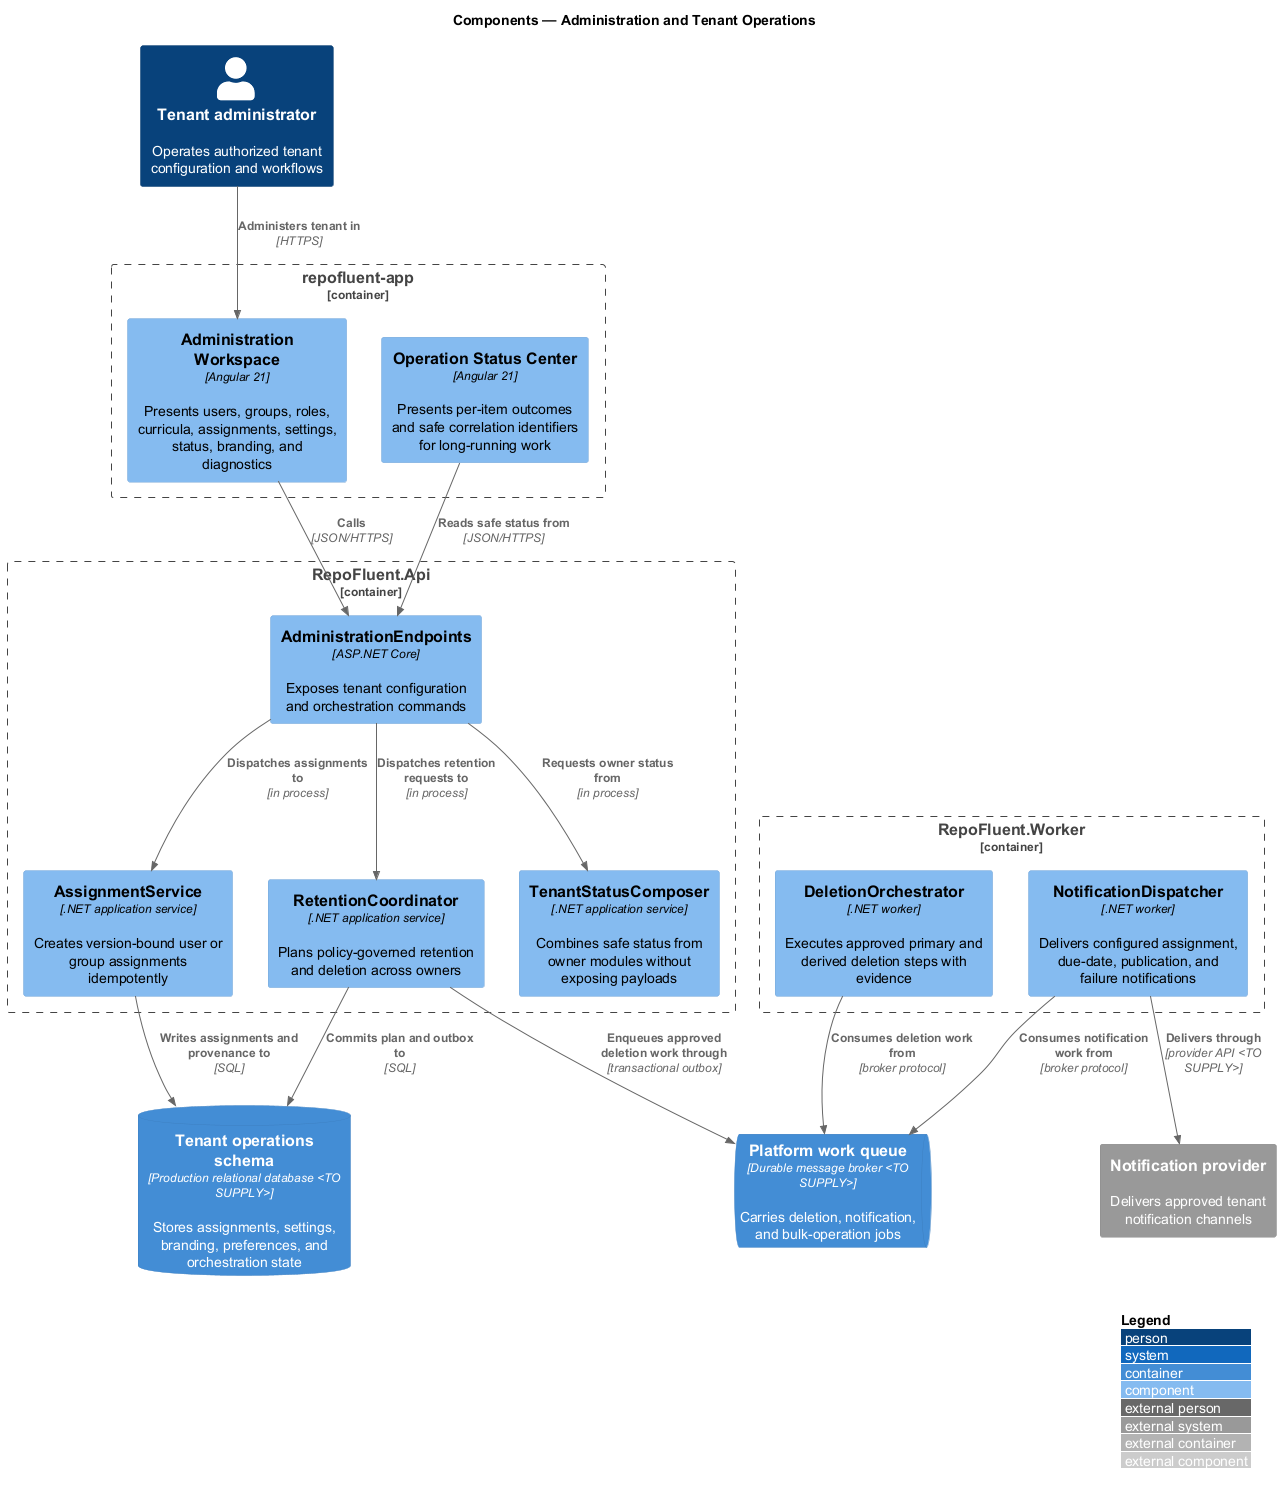

The diagram above was rendered by PlantUML. Its source (embedded in the PNG):
@startuml
!include <C4/C4_Component>
LAYOUT_WITH_LEGEND()
title Components — Administration and Tenant Operations

Person(actor, "Tenant administrator", "Operates authorized tenant configuration and workflows")
Container_Boundary(web, "repofluent-app") {
  Component(admin_workspace, "Administration Workspace", "Angular 21", "Presents users, groups, roles, curricula, assignments, settings, status, branding, and diagnostics")
  Component(operation_status, "Operation Status Center", "Angular 21", "Presents per-item outcomes and safe correlation identifiers for long-running work")
}
Container_Boundary(api, "RepoFluent.Api") {
  Component(admin_endpoints, "AdministrationEndpoints", "ASP.NET Core", "Exposes tenant configuration and orchestration commands")
  Component(assignment_service, "AssignmentService", ".NET application service", "Creates version-bound user or group assignments idempotently")
  Component(retention_coordinator, "RetentionCoordinator", ".NET application service", "Plans policy-governed retention and deletion across owners")
  Component(status_composer, "TenantStatusComposer", ".NET application service", "Combines safe status from owner modules without exposing payloads")
}
Container_Boundary(worker, "RepoFluent.Worker") {
  Component(deletion_orchestrator, "DeletionOrchestrator", ".NET worker", "Executes approved primary and derived deletion steps with evidence")
  Component(notification_dispatcher, "NotificationDispatcher", ".NET worker", "Delivers configured assignment, due-date, publication, and failure notifications")
}
ContainerDb(admin_store, "Tenant operations schema", "Production relational database <TO SUPPLY>", "Stores assignments, settings, branding, preferences, and orchestration state")
ContainerQueue(admin_queue, "Platform work queue", "Durable message broker <TO SUPPLY>", "Carries deletion, notification, and bulk-operation jobs")
System_Ext(notification_provider, "Notification provider", "Delivers approved tenant notification channels")

Rel(actor, admin_workspace, "Administers tenant in", "HTTPS")
Rel(admin_workspace, admin_endpoints, "Calls", "JSON/HTTPS")
Rel(operation_status, admin_endpoints, "Reads safe status from", "JSON/HTTPS")
Rel(admin_endpoints, assignment_service, "Dispatches assignments to", "in process")
Rel(admin_endpoints, retention_coordinator, "Dispatches retention requests to", "in process")
Rel(admin_endpoints, status_composer, "Requests owner status from", "in process")
Rel(assignment_service, admin_store, "Writes assignments and provenance to", "SQL")
Rel(retention_coordinator, admin_store, "Commits plan and outbox to", "SQL")
Rel(retention_coordinator, admin_queue, "Enqueues approved deletion work through", "transactional outbox")
Rel(deletion_orchestrator, admin_queue, "Consumes deletion work from", "broker protocol")
Rel(notification_dispatcher, admin_queue, "Consumes notification work from", "broker protocol")
Rel(notification_dispatcher, notification_provider, "Delivers through", "provider API <TO SUPPLY>")
@enduml